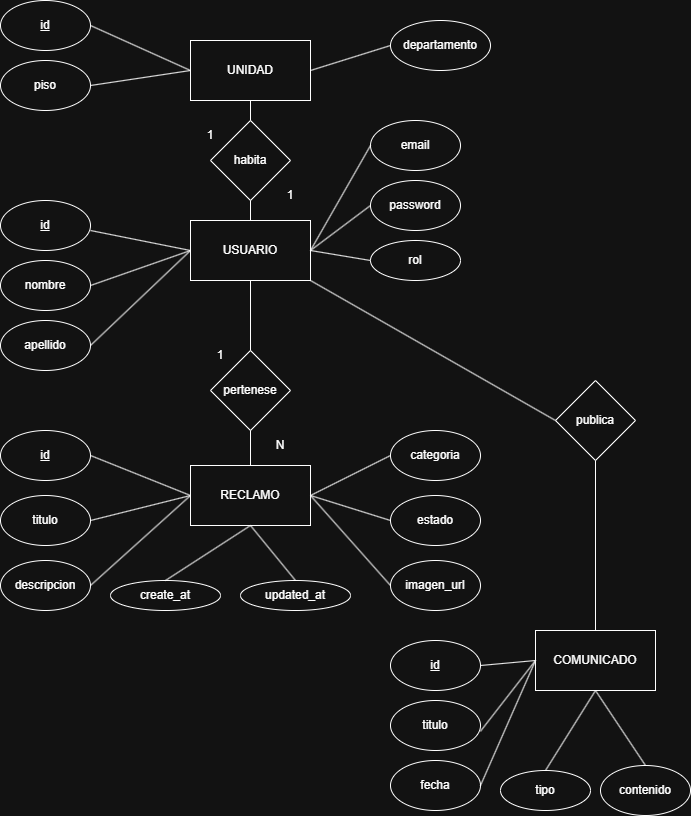

The diagram above was exported from draw.io. Its source (the exported page's mxGraphModel, read from the mxfile embedded in the PNG):
<mxGraphModel dx="1712" dy="948" grid="1" gridSize="10" guides="1" tooltips="1" connect="1" arrows="1" fold="1" page="1" pageScale="1" pageWidth="827" pageHeight="1169" math="0" shadow="0">
  <root>
    <mxCell id="0" />
    <mxCell id="1" parent="0" />
    <mxCell id="sYqqbKw_dnCNNy6XwV-j-1" parent="1" style="rounded=0;whiteSpace=wrap;html=1;" value="UNIDAD" vertex="1">
      <mxGeometry height="60" width="120" x="320" y="130" as="geometry" />
    </mxCell>
    <mxCell id="sYqqbKw_dnCNNy6XwV-j-2" parent="1" style="rounded=0;whiteSpace=wrap;html=1;" value="USUARIO" vertex="1">
      <mxGeometry height="60" width="120" x="320" y="310" as="geometry" />
    </mxCell>
    <mxCell id="sYqqbKw_dnCNNy6XwV-j-3" parent="1" style="rounded=0;whiteSpace=wrap;html=1;" value="RECLAMO" vertex="1">
      <mxGeometry height="60" width="120" x="320" y="555" as="geometry" />
    </mxCell>
    <mxCell id="sYqqbKw_dnCNNy6XwV-j-5" parent="1" style="rounded=0;whiteSpace=wrap;html=1;" value="COMUNICADO" vertex="1">
      <mxGeometry height="60" width="120" x="665" y="720" as="geometry" />
    </mxCell>
    <mxCell id="sYqqbKw_dnCNNy6XwV-j-6" parent="1" style="rhombus;whiteSpace=wrap;html=1;" value="habita" vertex="1">
      <mxGeometry height="80" width="80" x="340" y="210" as="geometry" />
    </mxCell>
    <mxCell id="sYqqbKw_dnCNNy6XwV-j-7" parent="1" style="ellipse;whiteSpace=wrap;html=1;" value="&lt;u&gt;id&lt;/u&gt;" vertex="1">
      <mxGeometry height="50" width="90" x="130" y="90" as="geometry" />
    </mxCell>
    <mxCell id="sYqqbKw_dnCNNy6XwV-j-8" parent="1" style="ellipse;whiteSpace=wrap;html=1;" value="piso" vertex="1">
      <mxGeometry height="50" width="90" x="130" y="150" as="geometry" />
    </mxCell>
    <mxCell id="sYqqbKw_dnCNNy6XwV-j-9" parent="1" style="ellipse;whiteSpace=wrap;html=1;" value="departamento" vertex="1">
      <mxGeometry height="50" width="100" x="520" y="110" as="geometry" />
    </mxCell>
    <mxCell id="sYqqbKw_dnCNNy6XwV-j-10" parent="1" style="ellipse;whiteSpace=wrap;html=1;" value="&lt;u&gt;id&lt;/u&gt;" vertex="1">
      <mxGeometry height="50" width="90" x="130" y="290" as="geometry" />
    </mxCell>
    <mxCell id="sYqqbKw_dnCNNy6XwV-j-11" parent="1" style="ellipse;whiteSpace=wrap;html=1;" value="nombre" vertex="1">
      <mxGeometry height="50" width="90" x="130" y="350" as="geometry" />
    </mxCell>
    <mxCell id="sYqqbKw_dnCNNy6XwV-j-12" parent="1" style="ellipse;whiteSpace=wrap;html=1;" value="apellido" vertex="1">
      <mxGeometry height="50" width="90" x="130" y="410" as="geometry" />
    </mxCell>
    <mxCell id="sYqqbKw_dnCNNy6XwV-j-13" parent="1" style="ellipse;whiteSpace=wrap;html=1;" value="email" vertex="1">
      <mxGeometry height="50" width="90" x="500" y="210" as="geometry" />
    </mxCell>
    <mxCell id="sYqqbKw_dnCNNy6XwV-j-14" parent="1" style="ellipse;whiteSpace=wrap;html=1;" value="password" vertex="1">
      <mxGeometry height="50" width="90" x="500" y="270" as="geometry" />
    </mxCell>
    <mxCell id="sYqqbKw_dnCNNy6XwV-j-16" parent="1" style="rhombus;whiteSpace=wrap;html=1;" value="pertenese" vertex="1">
      <mxGeometry height="80" width="80" x="340" y="440" as="geometry" />
    </mxCell>
    <mxCell id="sYqqbKw_dnCNNy6XwV-j-17" parent="1" style="ellipse;whiteSpace=wrap;html=1;" value="&lt;u&gt;id&lt;/u&gt;" vertex="1">
      <mxGeometry height="50" width="90" x="130" y="520" as="geometry" />
    </mxCell>
    <mxCell id="sYqqbKw_dnCNNy6XwV-j-18" parent="1" style="ellipse;whiteSpace=wrap;html=1;" value="titulo" vertex="1">
      <mxGeometry height="50" width="90" x="130" y="585" as="geometry" />
    </mxCell>
    <mxCell id="sYqqbKw_dnCNNy6XwV-j-19" parent="1" style="ellipse;whiteSpace=wrap;html=1;" value="descripcion" vertex="1">
      <mxGeometry height="50" width="90" x="130" y="650" as="geometry" />
    </mxCell>
    <mxCell id="sYqqbKw_dnCNNy6XwV-j-20" parent="1" style="ellipse;whiteSpace=wrap;html=1;" value="categoria" vertex="1">
      <mxGeometry height="50" width="90" x="520" y="520" as="geometry" />
    </mxCell>
    <mxCell id="sYqqbKw_dnCNNy6XwV-j-21" parent="1" style="ellipse;whiteSpace=wrap;html=1;" value="estado" vertex="1">
      <mxGeometry height="50" width="90" x="520" y="585" as="geometry" />
    </mxCell>
    <mxCell id="sYqqbKw_dnCNNy6XwV-j-22" parent="1" style="ellipse;whiteSpace=wrap;html=1;" value="imagen_url" vertex="1">
      <mxGeometry height="50" width="90" x="520" y="650" as="geometry" />
    </mxCell>
    <mxCell id="sYqqbKw_dnCNNy6XwV-j-25" parent="1" style="ellipse;whiteSpace=wrap;html=1;" value="rol" vertex="1">
      <mxGeometry height="40" width="90" x="500" y="330" as="geometry" />
    </mxCell>
    <mxCell id="sYqqbKw_dnCNNy6XwV-j-26" parent="1" style="ellipse;whiteSpace=wrap;html=1;" value="create_at" vertex="1">
      <mxGeometry height="30" width="110" x="240" y="670" as="geometry" />
    </mxCell>
    <mxCell id="sYqqbKw_dnCNNy6XwV-j-32" parent="1" style="ellipse;whiteSpace=wrap;html=1;" value="&lt;u&gt;id&lt;/u&gt;" vertex="1">
      <mxGeometry height="50" width="90" x="520" y="730" as="geometry" />
    </mxCell>
    <mxCell id="sYqqbKw_dnCNNy6XwV-j-33" parent="1" style="ellipse;whiteSpace=wrap;html=1;" value="titulo" vertex="1">
      <mxGeometry height="50" width="90" x="520" y="790" as="geometry" />
    </mxCell>
    <mxCell id="sYqqbKw_dnCNNy6XwV-j-34" parent="1" style="ellipse;whiteSpace=wrap;html=1;" value="fecha" vertex="1">
      <mxGeometry height="50" width="90" x="520" y="850" as="geometry" />
    </mxCell>
    <mxCell id="sYqqbKw_dnCNNy6XwV-j-35" parent="1" style="ellipse;whiteSpace=wrap;html=1;" value="contenido" vertex="1">
      <mxGeometry height="50" width="90" x="730" y="855" as="geometry" />
    </mxCell>
    <mxCell id="sYqqbKw_dnCNNy6XwV-j-36" parent="1" style="ellipse;whiteSpace=wrap;html=1;" value="tipo" vertex="1">
      <mxGeometry height="40" width="90" x="630" y="860" as="geometry" />
    </mxCell>
    <mxCell id="sYqqbKw_dnCNNy6XwV-j-37" parent="1" style="rhombus;whiteSpace=wrap;html=1;" value="publica" vertex="1">
      <mxGeometry height="80" width="80" x="685" y="470" as="geometry" />
    </mxCell>
    <mxCell id="sYqqbKw_dnCNNy6XwV-j-38" edge="1" parent="1" source="sYqqbKw_dnCNNy6XwV-j-12" style="endArrow=none;html=1;rounded=0;exitX=1;exitY=0.5;exitDx=0;exitDy=0;entryX=0;entryY=0.5;entryDx=0;entryDy=0;" target="sYqqbKw_dnCNNy6XwV-j-2" value="">
      <mxGeometry height="50" relative="1" width="50" as="geometry">
        <mxPoint x="390" y="410" as="sourcePoint" />
        <mxPoint x="440" y="360" as="targetPoint" />
      </mxGeometry>
    </mxCell>
    <mxCell id="sYqqbKw_dnCNNy6XwV-j-42" edge="1" parent="1" source="sYqqbKw_dnCNNy6XwV-j-7" style="endArrow=none;html=1;rounded=0;entryX=0;entryY=0.5;entryDx=0;entryDy=0;exitX=1;exitY=0.5;exitDx=0;exitDy=0;" target="sYqqbKw_dnCNNy6XwV-j-1" value="">
      <mxGeometry height="50" relative="1" width="50" as="geometry">
        <mxPoint x="240" y="140" as="sourcePoint" />
        <mxPoint x="290" y="90" as="targetPoint" />
      </mxGeometry>
    </mxCell>
    <mxCell id="sYqqbKw_dnCNNy6XwV-j-43" edge="1" parent="1" source="sYqqbKw_dnCNNy6XwV-j-8" style="endArrow=none;html=1;rounded=0;entryX=0;entryY=0.5;entryDx=0;entryDy=0;exitX=1;exitY=0.5;exitDx=0;exitDy=0;" target="sYqqbKw_dnCNNy6XwV-j-1" value="">
      <mxGeometry height="50" relative="1" width="50" as="geometry">
        <mxPoint x="270" y="130" as="sourcePoint" />
        <mxPoint x="370" y="175" as="targetPoint" />
      </mxGeometry>
    </mxCell>
    <mxCell id="sYqqbKw_dnCNNy6XwV-j-44" edge="1" parent="1" source="sYqqbKw_dnCNNy6XwV-j-1" style="endArrow=none;html=1;rounded=0;entryX=0;entryY=0.5;entryDx=0;entryDy=0;exitX=1;exitY=0.5;exitDx=0;exitDy=0;" target="sYqqbKw_dnCNNy6XwV-j-9" value="">
      <mxGeometry height="50" relative="1" width="50" as="geometry">
        <mxPoint x="510" y="160" as="sourcePoint" />
        <mxPoint x="610" y="205" as="targetPoint" />
      </mxGeometry>
    </mxCell>
    <mxCell id="sYqqbKw_dnCNNy6XwV-j-45" edge="1" parent="1" source="sYqqbKw_dnCNNy6XwV-j-1" style="endArrow=none;html=1;rounded=0;entryX=0.5;entryY=0;entryDx=0;entryDy=0;exitX=0.5;exitY=1;exitDx=0;exitDy=0;" target="sYqqbKw_dnCNNy6XwV-j-6" value="">
      <mxGeometry height="50" relative="1" width="50" as="geometry">
        <mxPoint x="490" y="230" as="sourcePoint" />
        <mxPoint x="590" y="275" as="targetPoint" />
      </mxGeometry>
    </mxCell>
    <mxCell id="sYqqbKw_dnCNNy6XwV-j-46" edge="1" parent="1" source="sYqqbKw_dnCNNy6XwV-j-6" style="endArrow=none;html=1;rounded=0;entryX=0.5;entryY=0;entryDx=0;entryDy=0;exitX=0.5;exitY=1;exitDx=0;exitDy=0;" target="sYqqbKw_dnCNNy6XwV-j-2" value="">
      <mxGeometry height="50" relative="1" width="50" as="geometry">
        <mxPoint x="470" y="260" as="sourcePoint" />
        <mxPoint x="570" y="305" as="targetPoint" />
      </mxGeometry>
    </mxCell>
    <mxCell id="sYqqbKw_dnCNNy6XwV-j-47" edge="1" parent="1" style="endArrow=none;html=1;rounded=0;entryX=0;entryY=0.5;entryDx=0;entryDy=0;" target="sYqqbKw_dnCNNy6XwV-j-2" value="">
      <mxGeometry height="50" relative="1" width="50" as="geometry">
        <mxPoint x="220" y="320" as="sourcePoint" />
        <mxPoint x="320" y="365" as="targetPoint" />
      </mxGeometry>
    </mxCell>
    <mxCell id="sYqqbKw_dnCNNy6XwV-j-48" edge="1" parent="1" source="sYqqbKw_dnCNNy6XwV-j-11" style="endArrow=none;html=1;rounded=0;entryX=0;entryY=0.5;entryDx=0;entryDy=0;exitX=1;exitY=0.5;exitDx=0;exitDy=0;" target="sYqqbKw_dnCNNy6XwV-j-2" value="">
      <mxGeometry height="50" relative="1" width="50" as="geometry">
        <mxPoint x="470" y="390" as="sourcePoint" />
        <mxPoint x="570" y="435" as="targetPoint" />
      </mxGeometry>
    </mxCell>
    <mxCell id="sYqqbKw_dnCNNy6XwV-j-49" edge="1" parent="1" source="sYqqbKw_dnCNNy6XwV-j-2" style="endArrow=none;html=1;rounded=0;entryX=0;entryY=0.5;entryDx=0;entryDy=0;exitX=1;exitY=0.5;exitDx=0;exitDy=0;" target="sYqqbKw_dnCNNy6XwV-j-25" value="">
      <mxGeometry height="50" relative="1" width="50" as="geometry">
        <mxPoint x="440" y="450" as="sourcePoint" />
        <mxPoint x="540" y="495" as="targetPoint" />
      </mxGeometry>
    </mxCell>
    <mxCell id="sYqqbKw_dnCNNy6XwV-j-50" edge="1" parent="1" source="sYqqbKw_dnCNNy6XwV-j-2" style="endArrow=none;html=1;rounded=0;entryX=0;entryY=0.5;entryDx=0;entryDy=0;exitX=1;exitY=0.5;exitDx=0;exitDy=0;" target="sYqqbKw_dnCNNy6XwV-j-13" value="">
      <mxGeometry height="50" relative="1" width="50" as="geometry">
        <mxPoint x="480" y="410" as="sourcePoint" />
        <mxPoint x="580" y="455" as="targetPoint" />
      </mxGeometry>
    </mxCell>
    <mxCell id="sYqqbKw_dnCNNy6XwV-j-51" edge="1" parent="1" source="sYqqbKw_dnCNNy6XwV-j-2" style="endArrow=none;html=1;rounded=0;entryX=0;entryY=0.5;entryDx=0;entryDy=0;exitX=1;exitY=0.5;exitDx=0;exitDy=0;" target="sYqqbKw_dnCNNy6XwV-j-14" value="">
      <mxGeometry height="50" relative="1" width="50" as="geometry">
        <mxPoint x="610" y="400" as="sourcePoint" />
        <mxPoint x="710" y="445" as="targetPoint" />
      </mxGeometry>
    </mxCell>
    <mxCell id="sYqqbKw_dnCNNy6XwV-j-53" edge="1" parent="1" source="sYqqbKw_dnCNNy6XwV-j-2" style="endArrow=none;html=1;rounded=0;entryX=0.5;entryY=0;entryDx=0;entryDy=0;exitX=0.5;exitY=1;exitDx=0;exitDy=0;" target="sYqqbKw_dnCNNy6XwV-j-16" value="">
      <mxGeometry height="50" relative="1" width="50" as="geometry">
        <mxPoint x="350" y="450" as="sourcePoint" />
        <mxPoint x="450" y="495" as="targetPoint" />
      </mxGeometry>
    </mxCell>
    <mxCell id="sYqqbKw_dnCNNy6XwV-j-54" edge="1" parent="1" source="sYqqbKw_dnCNNy6XwV-j-16" style="endArrow=none;html=1;rounded=0;entryX=0.5;entryY=0;entryDx=0;entryDy=0;exitX=0.5;exitY=1;exitDx=0;exitDy=0;" target="sYqqbKw_dnCNNy6XwV-j-3" value="">
      <mxGeometry height="50" relative="1" width="50" as="geometry">
        <mxPoint x="380" y="530" as="sourcePoint" />
        <mxPoint x="480" y="575" as="targetPoint" />
      </mxGeometry>
    </mxCell>
    <mxCell id="sYqqbKw_dnCNNy6XwV-j-55" edge="1" parent="1" source="sYqqbKw_dnCNNy6XwV-j-3" style="endArrow=none;html=1;rounded=0;entryX=0.5;entryY=0;entryDx=0;entryDy=0;exitX=0.5;exitY=1;exitDx=0;exitDy=0;" target="sYqqbKw_dnCNNy6XwV-j-26" value="">
      <mxGeometry height="50" relative="1" width="50" as="geometry">
        <mxPoint x="440" y="600" as="sourcePoint" />
        <mxPoint x="540" y="645" as="targetPoint" />
      </mxGeometry>
    </mxCell>
    <mxCell id="sYqqbKw_dnCNNy6XwV-j-58" edge="1" parent="1" source="sYqqbKw_dnCNNy6XwV-j-3" style="endArrow=none;html=1;rounded=0;entryX=0;entryY=0.5;entryDx=0;entryDy=0;exitX=1;exitY=0.5;exitDx=0;exitDy=0;" target="sYqqbKw_dnCNNy6XwV-j-20" value="">
      <mxGeometry height="50" relative="1" width="50" as="geometry">
        <mxPoint x="460" y="660" as="sourcePoint" />
        <mxPoint x="560" y="705" as="targetPoint" />
      </mxGeometry>
    </mxCell>
    <mxCell id="sYqqbKw_dnCNNy6XwV-j-59" edge="1" parent="1" source="sYqqbKw_dnCNNy6XwV-j-3" style="endArrow=none;html=1;rounded=0;entryX=0;entryY=0.5;entryDx=0;entryDy=0;exitX=1;exitY=0.5;exitDx=0;exitDy=0;" target="sYqqbKw_dnCNNy6XwV-j-21" value="">
      <mxGeometry height="50" relative="1" width="50" as="geometry">
        <mxPoint x="420" y="620" as="sourcePoint" />
        <mxPoint x="520" y="665" as="targetPoint" />
      </mxGeometry>
    </mxCell>
    <mxCell id="sYqqbKw_dnCNNy6XwV-j-60" edge="1" parent="1" source="sYqqbKw_dnCNNy6XwV-j-3" style="endArrow=none;html=1;rounded=0;entryX=0;entryY=0.5;entryDx=0;entryDy=0;exitX=1;exitY=0.5;exitDx=0;exitDy=0;" target="sYqqbKw_dnCNNy6XwV-j-22" value="">
      <mxGeometry height="50" relative="1" width="50" as="geometry">
        <mxPoint x="470" y="620" as="sourcePoint" />
        <mxPoint x="570" y="665" as="targetPoint" />
      </mxGeometry>
    </mxCell>
    <mxCell id="sYqqbKw_dnCNNy6XwV-j-61" edge="1" parent="1" source="sYqqbKw_dnCNNy6XwV-j-17" style="endArrow=none;html=1;rounded=0;entryX=0;entryY=0.5;entryDx=0;entryDy=0;exitX=1;exitY=0.5;exitDx=0;exitDy=0;" target="sYqqbKw_dnCNNy6XwV-j-3" value="">
      <mxGeometry height="50" relative="1" width="50" as="geometry">
        <mxPoint x="280" y="610" as="sourcePoint" />
        <mxPoint x="380" y="655" as="targetPoint" />
      </mxGeometry>
    </mxCell>
    <mxCell id="sYqqbKw_dnCNNy6XwV-j-62" edge="1" parent="1" source="sYqqbKw_dnCNNy6XwV-j-18" style="endArrow=none;html=1;rounded=0;entryX=0;entryY=0.5;entryDx=0;entryDy=0;exitX=1;exitY=0.5;exitDx=0;exitDy=0;" target="sYqqbKw_dnCNNy6XwV-j-3" value="">
      <mxGeometry height="50" relative="1" width="50" as="geometry">
        <mxPoint x="270" y="630" as="sourcePoint" />
        <mxPoint x="370" y="675" as="targetPoint" />
      </mxGeometry>
    </mxCell>
    <mxCell id="sYqqbKw_dnCNNy6XwV-j-63" edge="1" parent="1" source="sYqqbKw_dnCNNy6XwV-j-19" style="endArrow=none;html=1;rounded=0;entryX=0;entryY=0.5;entryDx=0;entryDy=0;exitX=1;exitY=0.5;exitDx=0;exitDy=0;" target="sYqqbKw_dnCNNy6XwV-j-3" value="">
      <mxGeometry height="50" relative="1" width="50" as="geometry">
        <mxPoint x="320" y="650" as="sourcePoint" />
        <mxPoint x="420" y="695" as="targetPoint" />
      </mxGeometry>
    </mxCell>
    <mxCell id="sYqqbKw_dnCNNy6XwV-j-69" edge="1" parent="1" source="sYqqbKw_dnCNNy6XwV-j-5" style="endArrow=none;html=1;rounded=0;entryX=0.5;entryY=0;entryDx=0;entryDy=0;exitX=0.5;exitY=1;exitDx=0;exitDy=0;" target="sYqqbKw_dnCNNy6XwV-j-35" value="">
      <mxGeometry height="50" relative="1" width="50" as="geometry">
        <mxPoint x="770" y="1020" as="sourcePoint" />
        <mxPoint x="870" y="1065" as="targetPoint" />
      </mxGeometry>
    </mxCell>
    <mxCell id="sYqqbKw_dnCNNy6XwV-j-71" edge="1" parent="1" source="sYqqbKw_dnCNNy6XwV-j-32" style="endArrow=none;html=1;rounded=0;entryX=0;entryY=0.5;entryDx=0;entryDy=0;exitX=1;exitY=0.5;exitDx=0;exitDy=0;" target="sYqqbKw_dnCNNy6XwV-j-5" value="">
      <mxGeometry height="50" relative="1" width="50" as="geometry">
        <mxPoint x="420" y="1000" as="sourcePoint" />
        <mxPoint x="520" y="1045" as="targetPoint" />
      </mxGeometry>
    </mxCell>
    <mxCell id="sYqqbKw_dnCNNy6XwV-j-72" edge="1" parent="1" source="sYqqbKw_dnCNNy6XwV-j-33" style="endArrow=none;html=1;rounded=0;entryX=0;entryY=0.5;entryDx=0;entryDy=0;exitX=0.999;exitY=0.617;exitDx=0;exitDy=0;exitPerimeter=0;" target="sYqqbKw_dnCNNy6XwV-j-5" value="">
      <mxGeometry height="50" relative="1" width="50" as="geometry">
        <mxPoint x="610" y="1050" as="sourcePoint" />
        <mxPoint x="710" y="1095" as="targetPoint" />
      </mxGeometry>
    </mxCell>
    <mxCell id="sYqqbKw_dnCNNy6XwV-j-73" edge="1" parent="1" source="sYqqbKw_dnCNNy6XwV-j-34" style="endArrow=none;html=1;rounded=0;entryX=0;entryY=0.5;entryDx=0;entryDy=0;exitX=1;exitY=0.5;exitDx=0;exitDy=0;" target="sYqqbKw_dnCNNy6XwV-j-5" value="">
      <mxGeometry height="50" relative="1" width="50" as="geometry">
        <mxPoint x="650" y="1070" as="sourcePoint" />
        <mxPoint x="750" y="1115" as="targetPoint" />
      </mxGeometry>
    </mxCell>
    <mxCell id="sYqqbKw_dnCNNy6XwV-j-74" edge="1" parent="1" source="sYqqbKw_dnCNNy6XwV-j-5" style="endArrow=none;html=1;rounded=0;entryX=0.5;entryY=0;entryDx=0;entryDy=0;exitX=0.5;exitY=1;exitDx=0;exitDy=0;" target="sYqqbKw_dnCNNy6XwV-j-36" value="">
      <mxGeometry height="50" relative="1" width="50" as="geometry">
        <mxPoint x="670" y="1090" as="sourcePoint" />
        <mxPoint x="770" y="1135" as="targetPoint" />
      </mxGeometry>
    </mxCell>
    <mxCell id="sYqqbKw_dnCNNy6XwV-j-76" edge="1" parent="1" source="sYqqbKw_dnCNNy6XwV-j-37" style="endArrow=none;html=1;rounded=0;entryX=0.5;entryY=0;entryDx=0;entryDy=0;exitX=0.5;exitY=1;exitDx=0;exitDy=0;" target="sYqqbKw_dnCNNy6XwV-j-5" value="">
      <mxGeometry height="50" relative="1" width="50" as="geometry">
        <mxPoint x="740" y="810" as="sourcePoint" />
        <mxPoint x="840" y="855" as="targetPoint" />
      </mxGeometry>
    </mxCell>
    <mxCell id="sYqqbKw_dnCNNy6XwV-j-77" edge="1" parent="1" source="sYqqbKw_dnCNNy6XwV-j-2" style="endArrow=none;html=1;rounded=0;entryX=0;entryY=0.5;entryDx=0;entryDy=0;exitX=1;exitY=1;exitDx=0;exitDy=0;" target="sYqqbKw_dnCNNy6XwV-j-37" value="">
      <mxGeometry height="50" relative="1" width="50" as="geometry">
        <mxPoint x="680" y="560" as="sourcePoint" />
        <mxPoint x="780" y="605" as="targetPoint" />
      </mxGeometry>
    </mxCell>
    <mxCell id="sYqqbKw_dnCNNy6XwV-j-78" parent="1" style="text;html=1;whiteSpace=wrap;strokeColor=none;fillColor=none;align=center;verticalAlign=middle;rounded=0;" value="1" vertex="1">
      <mxGeometry height="30" width="60" x="310" y="210" as="geometry" />
    </mxCell>
    <mxCell id="sYqqbKw_dnCNNy6XwV-j-79" parent="1" style="text;html=1;whiteSpace=wrap;strokeColor=none;fillColor=none;align=center;verticalAlign=middle;rounded=0;" value="1" vertex="1">
      <mxGeometry height="30" width="60" x="390" y="270" as="geometry" />
    </mxCell>
    <mxCell id="sYqqbKw_dnCNNy6XwV-j-80" parent="1" style="text;html=1;whiteSpace=wrap;strokeColor=none;fillColor=none;align=center;verticalAlign=middle;rounded=0;" value="1" vertex="1">
      <mxGeometry height="30" width="60" x="320" y="430" as="geometry" />
    </mxCell>
    <mxCell id="sYqqbKw_dnCNNy6XwV-j-81" parent="1" style="text;html=1;whiteSpace=wrap;strokeColor=none;fillColor=none;align=center;verticalAlign=middle;rounded=0;" value="N" vertex="1">
      <mxGeometry height="30" width="60" x="380" y="520" as="geometry" />
    </mxCell>
    <mxCell id="sYqqbKw_dnCNNy6XwV-j-84" parent="1" style="ellipse;whiteSpace=wrap;html=1;" value="updated_at" vertex="1">
      <mxGeometry height="30" width="110" x="370" y="670" as="geometry" />
    </mxCell>
    <mxCell id="sYqqbKw_dnCNNy6XwV-j-85" edge="1" parent="1" source="sYqqbKw_dnCNNy6XwV-j-3" style="endArrow=none;html=1;rounded=0;entryX=0.5;entryY=0;entryDx=0;entryDy=0;exitX=0.5;exitY=1;exitDx=0;exitDy=0;" target="sYqqbKw_dnCNNy6XwV-j-84" value="">
      <mxGeometry height="50" relative="1" width="50" as="geometry">
        <mxPoint x="415" y="640" as="sourcePoint" />
        <mxPoint x="330" y="695" as="targetPoint" />
      </mxGeometry>
    </mxCell>
  </root>
</mxGraphModel>